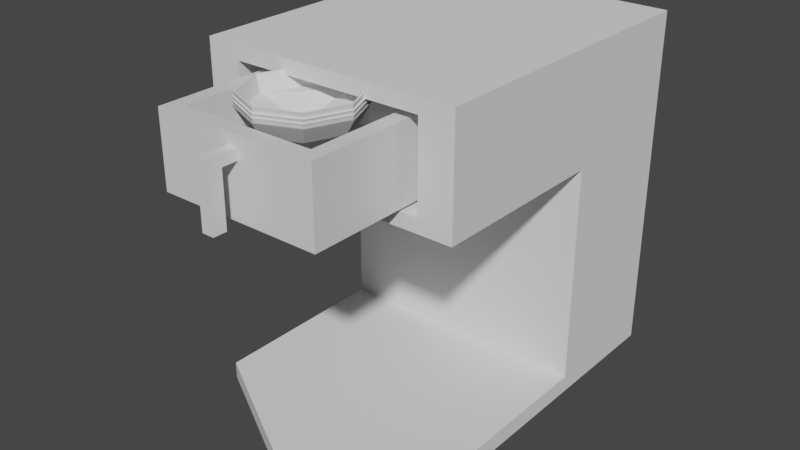 # Source: coffeebrewer.blend  (saved by Blender 2.82.7; exported with 4.5.12 LTS)
import bpy
from mathutils import Matrix  # noqa: F401  (used for matrix-valued properties, if any)

bpy.ops.wm.read_factory_settings(use_empty=True)
scene = bpy.context.scene
scene.name = 'Scene'

# ---- collections
col_collection = bpy.data.collections.new('Collection'); scene.collection.children.link(col_collection)

# ---- materials (node trees are filled in below, after node groups)
mat_basemat = bpy.data.materials.new('BaseMat')
mat_basemat.alpha_threshold = 0.0
mat_basemat.use_transparent_shadow = False
mat_basemat.line_color = (0.0, 0.0, 0.0, 1.0)
mat_handle = bpy.data.materials.new('Handle')
mat_handle.use_transparent_shadow = False

# ---- material node trees
mat_basemat.use_nodes = True; mat_basemat.node_tree.nodes.clear()
_N = mat_basemat.node_tree.nodes; _L = mat_basemat.node_tree.links
n0 = _N.new('ShaderNodeOutputMaterial'); n0.name = 'Material Output'; n0.location = (300, 300)
n1 = _N.new('ShaderNodeBsdfPrincipled'); n1.name = 'Principled BSDF'; n1.location = (10, 300)
n1.distribution = 'GGX'
n1.subsurface_method = 'BURLEY'
n1.inputs[2].default_value = 0.4
n1.inputs[3].default_value = 1.45
n1.inputs[27].default_value = (0.0, 0.0, 0.0, 1.0)
n1.inputs[28].default_value = 1.0
_L.new(n1.outputs[0], n0.inputs[0])
n0.is_active_output = True
mat_handle.use_nodes = True; mat_handle.node_tree.nodes.clear()
_N = mat_handle.node_tree.nodes; _L = mat_handle.node_tree.links
n0 = _N.new('ShaderNodeOutputMaterial'); n0.name = 'Material Output'; n0.location = (300, 300)
n1 = _N.new('ShaderNodeBsdfPrincipled'); n1.name = 'Principled BSDF'; n1.location = (10, 300)
n1.distribution = 'GGX'
n1.subsurface_method = 'BURLEY'
n1.inputs[3].default_value = 1.45
n1.inputs[27].default_value = (0.0, 0.0, 0.0, 1.0)
n1.inputs[28].default_value = 1.0
_L.new(n1.outputs[0], n0.inputs[0])
n0.is_active_output = True

# ---- world
world_world = bpy.data.worlds.new('World'); scene.world = world_world
world_world.use_nodes = True; world_world.node_tree.nodes.clear()
_N = world_world.node_tree.nodes; _L = world_world.node_tree.links
n0 = _N.new('ShaderNodeOutputWorld'); n0.name = 'World Output'; n0.location = (300, 300)
n1 = _N.new('ShaderNodeBackground'); n1.name = 'Background'; n1.location = (10, 300)
n1.inputs[0].default_value = (0.05088, 0.05088, 0.05088, 1.0)
_L.new(n1.outputs[0], n0.inputs[0])
n0.is_active_output = True
world_world.color = (0.05088, 0.05088, 0.05088)
world_world.use_sun_shadow = False
world_world.sun_shadow_jitter_overblur = 0.0

# ---- meshes
me_plane = bpy.data.meshes.new('Plane')
me_plane.from_pydata([(-1.0, -1.426, 0.1285), (1.0, -1.426, 0.1285), (-1.0, 1.0, 0.1285), (1.0, 1.0, 0.1285), (-1.0, 0.0, 0.1285), (1.0, 0.0, 0.1285), (0.0, 0.0, 0.1285), (0.0, -1.997, 0.1285), (0.0, 1.0, 0.1285), (0.0, 1.0, 0.0), (0.0, -1.997, 0.0), (0.0, 0.0, 0.0), (1.0, 0.0, 0.0), (-1.0, 0.0, 0.0), (1.0, 1.0, 0.0), (-1.0, 1.0, 0.0), (1.0, -1.426, 0.0), (-1.0, -1.426, 0.0), (1.0, 1.0, 1.802), (0.0, 1.0, 1.802), (0.0, 0.0, 1.802), (-1.0, 1.0, 1.802), (-1.0, 0.0, 1.802), (1.0, 0.0, 1.802), (1.0, 1.0, 2.67), (0.0, 1.0, 2.67), (0.0, 0.0, 2.67), (-1.0, 1.0, 2.67), (-1.0, 0.0, 2.67), (1.0, 0.0, 2.67), (0.0, -1.426, 1.911), (0.0, -1.426, 2.67), (-0.7386, -1.426, 1.911), (0.7386, -1.426, 1.911), (-0.7386, -1.426, 2.56), (0.7386, -1.426, 2.56), (0.0, -1.426, 1.802), (-1.0, -1.426, 1.802), (1.0, -1.426, 1.802), (0.0, -1.426, 2.56), (-1.0, -1.426, 2.67), (1.0, -1.426, 2.67), (0.0, -0.4924, 1.911), (0.0, -0.4924, 2.56), (-0.7386, -0.4924, 1.911), (0.7386, -0.4924, 1.911), (-0.7386, -0.4924, 2.56), (0.7386, -0.4924, 2.56)], [], [(4, 6, 20, 22), (11, 9, 14, 12), (7, 1, 5, 6), (15, 13, 4, 2), (16, 12, 5, 1), (10, 16, 1, 7), (13, 17, 0, 4), (2, 4, 22, 21), (10, 11, 12, 16), (12, 14, 3, 5), (14, 9, 8, 3), (13, 15, 9, 11), (0, 7, 6, 4), (9, 15, 2, 8), (17, 13, 11, 10), (17, 10, 7, 0), (21, 22, 28, 27), (23, 29, 41, 38), (5, 3, 18, 23), (6, 5, 23, 20), (8, 2, 21, 19), (3, 8, 19, 18), (28, 26, 25, 27), (26, 29, 24, 25), (22, 20, 36, 37), (23, 18, 24, 29), (19, 21, 27, 25), (18, 19, 25, 24), (35, 39, 43, 47), (33, 35, 47, 45), (28, 22, 37, 40), (20, 23, 38, 36), (26, 28, 40, 31), (29, 26, 31, 41), (30, 32, 37, 36), (33, 30, 36, 38), (34, 39, 31, 40), (39, 35, 41, 31), (32, 34, 40, 37), (35, 33, 38, 41), (44, 42, 43, 46), (42, 45, 47, 43), (30, 33, 45, 42), (34, 32, 44, 46), (39, 34, 46, 43), (32, 30, 42, 44)])
_uv = me_plane.uv_layers.new(name='UVMap')
_uv.uv.foreach_set('vector', [0.5634, 0.9933, 0.5634, 0.8533, 0.7991, 0.8533, 0.7991, 0.9933, 0.1409, 0.6533, 0.1409, 0.7932, 5.037e-08, 0.7932, 3.358e-08, 0.6533, 0.6835, 0.14, 0.7641, 3.337e-08, 0.9649, 0.0, 0.9649, 0.14, 0.3418, 2.563e-08, 0.4826, 1.506e-08, 0.4826, 0.01798, 0.3418, 0.01798, 0.3417, 0.3737, 0.1409, 0.3737, 0.1409, 0.3557, 0.3417, 0.3557, 0.9649, 0.14, 0.9649, 0.0, 0.983, 0.0, 0.983, 0.14, 0.4826, 1.506e-08, 0.6834, 0.0, 0.6834, 0.01798, 0.4826, 0.01798, 0.3418, 0.01798, 0.4826, 0.01798, 0.4826, 0.2522, 0.3418, 0.2522, 0.1409, 0.3737, 0.1409, 0.6533, 3.358e-08, 0.6533, 0.0, 0.4537, 0.1409, 0.3737, 1.511e-07, 0.3737, 1.679e-07, 0.3557, 0.1409, 0.3557, 0.2817, 0.3737, 0.4226, 0.3737, 0.4226, 0.3917, 0.2817, 0.3917, 0.2817, 0.6533, 0.2817, 0.7932, 0.1409, 0.7932, 0.1409, 0.6533, 0.7641, 0.2799, 0.6835, 0.14, 0.9649, 0.14, 0.9649, 0.2799, 0.4226, 0.3737, 0.5634, 0.3737, 0.5634, 0.3917, 0.4226, 0.3917, 0.2817, 0.4537, 0.2817, 0.6533, 0.1409, 0.6533, 0.1409, 0.3737, 0.9649, 0.2799, 0.9649, 0.14, 0.983, 0.14, 0.983, 0.2799, 0.3418, 0.2522, 0.4826, 0.2522, 0.4826, 0.3737, 0.3418, 0.3737, 0.1409, 0.1215, 0.1409, 6.674e-08, 0.3418, 0.0, 0.3418, 0.1215, 0.1409, 0.3557, 1.679e-07, 0.3557, 6.717e-08, 0.1215, 0.1409, 0.1215, 0.5634, 0.8533, 0.5634, 0.7133, 0.7991, 0.7133, 0.7991, 0.8533, 0.4226, 0.3917, 0.5634, 0.3917, 0.5634, 0.6259, 0.4226, 0.6259, 0.2817, 0.3917, 0.4226, 0.3917, 0.4226, 0.6259, 0.2817, 0.6259, 0.5634, 0.5733, 0.7043, 0.5733, 0.7043, 0.7133, 0.5634, 0.7133, 0.7043, 0.5733, 0.8451, 0.5733, 0.8451, 0.7133, 0.7043, 0.7133, 1.0, 0.7133, 1.0, 0.8533, 0.7991, 0.8533, 0.7991, 0.7133, 0.1409, 0.1215, 6.717e-08, 0.1215, 0.0, 1.335e-07, 0.1409, 6.674e-08, 0.4226, 0.6259, 0.5634, 0.6259, 0.5634, 0.7474, 0.4226, 0.7474, 0.2817, 0.6259, 0.4226, 0.6259, 0.4226, 0.7474, 0.2817, 0.7474, 0.4133, 0.9542, 0.4133, 0.8508, 0.5448, 0.8508, 0.5448, 0.9542, 0.1826, 0.924, 0.09131, 0.924, 0.09131, 0.7932, 0.1826, 0.7932, 0.4826, 0.3737, 0.4826, 0.2522, 0.6835, 0.2522, 0.6835, 0.3737, 1.0, 0.8533, 1.0, 0.9933, 0.7991, 0.9933, 0.7991, 0.8533, 0.7043, 0.5733, 0.5634, 0.5733, 0.5634, 0.3737, 0.7043, 0.3737, 0.8451, 0.5733, 0.7043, 0.5733, 0.7043, 0.3737, 0.8451, 0.3737, 0.8606, 0.5137, 0.8606, 0.617, 0.8451, 0.6536, 0.8451, 0.5137, 0.8606, 0.4103, 0.8606, 0.5137, 0.8451, 0.5137, 0.8451, 0.3737, 0.9519, 0.617, 0.9519, 0.5137, 0.9674, 0.5137, 0.9674, 0.6536, 0.9519, 0.5137, 0.9519, 0.4103, 0.9674, 0.3737, 0.9674, 0.5137, 0.8606, 0.617, 0.9519, 0.617, 0.9674, 0.6536, 0.8451, 0.6536, 0.9519, 0.4103, 0.8606, 0.4103, 0.8451, 0.3737, 0.9674, 0.3737, 3.358e-08, 1.0, 1.679e-08, 0.8966, 0.09131, 0.8966, 0.09131, 1.0, 1.679e-08, 0.8966, 0.0, 0.7932, 0.09131, 0.7932, 0.09131, 0.8966, 0.2817, 0.8508, 0.2817, 0.7474, 0.4133, 0.7474, 0.4133, 0.8508, 0.2739, 0.924, 0.1826, 0.924, 0.1826, 0.7932, 0.2739, 0.7932, 0.4133, 0.8508, 0.4133, 0.7474, 0.5448, 0.7474, 0.5448, 0.8508, 0.2817, 0.9542, 0.2817, 0.8508, 0.4133, 0.8508, 0.4133, 0.9542])
me_plane.use_remesh_fix_poles = True
me_plane.use_remesh_preserve_attributes = False
me_plane.use_mirror_vertex_groups = False
me_plane.update()
me_cube_002 = bpy.data.meshes.new('Cube.002')
me_cube_002.from_pydata([(-0.04588, -0.5758, 0.04371), (-0.04588, -0.5758, 0.1162), (-0.6259, 0.676, -0.3538), (-0.6259, 0.676, 0.2044), (0.04588, -0.5758, 0.04371), (0.04588, -0.5758, 0.1162), (0.6259, 0.676, -0.3538), (0.6259, 0.676, 0.2044), (0.0, 0.838, -0.3538), (0.0, 0.838, 0.2044), (0.0, -0.5758, 0.04371), (0.0, -0.5758, 0.1162), (-0.6259, -0.5758, -0.3538), (-0.5125, -0.4624, 0.2044), (0.5125, -0.4624, 0.2044), (0.6259, -0.5758, -0.3538), (0.0, -0.5758, -0.3538), (0.0, -0.4624, 0.2044), (0.0, -0.7979, 0.1162), (0.0, -0.7979, 0.04371), (-0.04588, -0.7979, 0.04371), (-0.04588, -0.7979, 0.1162), (0.04588, -0.7979, 0.1162), (0.04588, -0.7979, 0.04371), (0.0, -0.6958, 0.1162), (0.04588, -0.6958, 0.1162), (-0.04588, -0.6958, 0.1162), (0.04588, -0.6958, 0.04371), (0.0, -0.6958, 0.04371), (-0.04588, -0.6958, 0.04371), (0.0, -0.7979, -0.3563), (0.04588, -0.7979, -0.3563), (-0.04588, -0.7979, -0.3563), (0.0, -0.6958, -0.3563), (0.04588, -0.6958, -0.3563), (-0.04588, -0.6958, -0.3563), (-0.6259, 0.6288, -0.3538), (-0.5125, 0.5155, 0.2044), (0.6259, 0.6288, -0.3538), (0.5125, 0.5155, 0.2044), (0.0, 0.6288, 0.2044), (0.0, 0.6288, -0.3538), (0.6259, 0.6288, 0.2044), (0.6259, -0.5758, 0.2044), (0.0, -0.5758, 0.2044), (-0.6259, -0.5758, 0.2044), (-0.6259, 0.6288, 0.2044), (0.0, 0.5155, 0.2044), (0.0, 0.5155, -0.1005), (0.0, -0.4624, -0.1005), (0.5125, 0.5155, -0.1005), (0.5125, -0.4624, -0.1005), (-0.5125, -0.4624, -0.1005), (-0.5125, 0.5155, -0.1005), (-0.6259, 0.02652, -0.3538), (0.6259, 0.02652, 0.2044), (0.0, 0.02652, -0.3538), (-0.6259, 0.02652, 0.2044), (0.6259, 0.02652, -0.3538), (0.5125, 0.02652, 0.2044), (-0.5125, 0.02652, 0.2044), (0.0, 0.02652, -0.2476), (0.5125, 0.02652, -0.1005), (-0.5125, 0.02652, -0.1005)], [], [(36, 46, 3, 2), (8, 9, 7, 6), (58, 55, 43, 15), (24, 26, 21, 18), (56, 58, 15, 16), (17, 14, 51, 49), (39, 47, 48, 50), (54, 56, 16, 12), (25, 24, 18, 22), (2, 3, 9, 8), (0, 1, 45, 12), (5, 4, 15, 43), (4, 10, 16, 15), (1, 11, 44, 45), (10, 0, 12, 16), (11, 5, 43, 44), (19, 18, 21, 20), (23, 22, 18, 19), (27, 25, 22, 23), (29, 28, 33, 35), (27, 23, 31, 34), (26, 29, 20, 21), (1, 0, 29, 26), (10, 4, 27, 28), (0, 10, 28, 29), (4, 5, 25, 27), (5, 11, 24, 25), (11, 1, 26, 24), (35, 33, 30, 32), (33, 34, 31, 30), (19, 20, 32, 30), (23, 19, 30, 31), (28, 27, 34, 33), (20, 29, 35, 32), (2, 8, 41, 36), (7, 9, 40, 42), (9, 3, 46, 40), (8, 6, 38, 41), (6, 7, 42, 38), (54, 57, 46, 36), (59, 14, 43, 55), (17, 13, 45, 44), (14, 17, 44, 43), (60, 37, 46, 57), (47, 39, 42, 40), (37, 47, 40, 46), (61, 63, 52, 49), (62, 61, 49, 51), (59, 39, 50, 62), (47, 37, 53, 48), (60, 13, 52, 63), (13, 17, 49, 52), (37, 60, 63, 53), (14, 59, 62, 51), (50, 48, 61, 62), (48, 53, 63, 61), (13, 60, 57, 45), (39, 59, 55, 42), (12, 45, 57, 54), (36, 41, 56, 54), (41, 38, 58, 56), (38, 42, 55, 58)])
me_cube_002.polygons.foreach_set('material_index', [0, 0, 0, 1, 0, 0, 0, 0, 1, 0, 0, 0, 0, 0, 0, 0, 1, 1, 1, 1, 1, 1, 1, 1, 1, 1, 1, 1, 1, 1, 1, 1, 1, 1, 0, 0, 0, 0, 0, 0, 0, 0, 0, 0, 0, 0, 0, 0, 0, 0, 0, 0, 0, 0, 0, 0, 0, 0, 0, 0, 0, 0])
_uv = me_cube_002.uv_layers.new(name='UVMap')
_uv.uv.foreach_set('vector', [0.8961, 0.01379, 0.7327, 0.01379, 0.7327, 1.745e-08, 0.8961, 0.0, 0.7763, 0.597, 0.6129, 0.597, 0.6129, 0.4138, 0.7763, 0.4138, 0.4496, 0.5901, 0.2862, 0.5901, 0.2862, 0.4138, 0.4496, 0.4138, 0.7897, 0.7437, 0.7763, 0.7437, 0.7763, 0.7138, 0.7897, 0.7138, 0.1832, 0.2375, 0.3664, 0.2375, 0.3664, 0.4138, 0.1832, 0.4138, 0.9547, 0.5638, 0.9547, 0.7138, 0.8655, 0.7138, 0.8655, 0.5638, 0.8655, 0.4138, 0.8655, 0.5638, 0.7763, 0.5638, 0.7763, 0.4138, 1.745e-08, 0.2375, 0.1832, 0.2375, 0.1832, 0.4138, 3.489e-08, 0.4138, 0.8031, 0.7437, 0.7897, 0.7437, 0.7897, 0.7138, 0.8031, 0.7138, 0.7763, 0.7801, 0.6129, 0.7801, 0.6129, 0.597, 0.7763, 0.597, 0.5659, 0.6104, 0.5871, 0.6104, 0.6129, 0.7801, 0.4496, 0.7801, 0.5871, 0.5835, 0.5659, 0.5835, 0.4496, 0.4138, 0.6129, 0.4138, 0.5659, 0.5835, 0.5659, 0.597, 0.4496, 0.597, 0.4496, 0.4138, 0.5871, 0.6104, 0.5871, 0.597, 0.6129, 0.597, 0.6129, 0.7801, 0.5659, 0.597, 0.5659, 0.6104, 0.4496, 0.7801, 0.4496, 0.597, 0.5871, 0.597, 0.5871, 0.5835, 0.6129, 0.4138, 0.6129, 0.597, 0.2327, 0.735, 0.2327, 0.7138, 0.2461, 0.7138, 0.2461, 0.735, 0.2193, 0.735, 0.2193, 0.7138, 0.2327, 0.7138, 0.2327, 0.735, 0.1841, 0.8309, 0.1841, 0.8521, 0.1542, 0.8521, 0.1542, 0.8309, 0.2461, 0.7138, 0.2595, 0.7138, 0.2595, 0.8309, 0.2461, 0.8309, 0.1841, 0.8309, 0.1542, 0.8309, 0.1542, 0.7138, 0.1841, 0.7138, 0.1191, 0.7138, 0.1191, 0.735, 0.08922, 0.735, 0.08922, 0.7138, 0.1542, 0.7138, 0.1542, 0.735, 0.1191, 0.735, 0.1191, 0.7138, 0.7462, 0.3664, 0.7596, 0.3664, 0.7596, 0.4015, 0.7462, 0.4015, 0.7327, 0.3664, 0.7462, 0.3664, 0.7462, 0.4015, 0.7327, 0.4015, 0.2193, 0.8309, 0.2193, 0.8521, 0.1841, 0.8521, 0.1841, 0.8309, 0.8031, 0.7788, 0.7897, 0.7788, 0.7897, 0.7437, 0.8031, 0.7437, 0.7897, 0.7788, 0.7763, 0.7788, 0.7763, 0.7437, 0.7897, 0.7437, 0.7596, 0.3664, 0.773, 0.3664, 0.773, 0.3963, 0.7596, 0.3963, 0.773, 0.3664, 0.7864, 0.3664, 0.7864, 0.3963, 0.773, 0.3963, 0.2327, 0.735, 0.2461, 0.735, 0.2461, 0.8521, 0.2327, 0.8521, 0.2193, 0.735, 0.2327, 0.735, 0.2327, 0.8521, 0.2193, 0.8521, 0.2595, 0.7138, 0.273, 0.7138, 0.273, 0.8309, 0.2595, 0.8309, 0.08922, 0.735, 0.1191, 0.735, 0.1191, 0.8521, 0.08922, 0.8521, 0.0, 0.04742, 0.1832, 0.0, 0.1832, 0.06121, 0.0, 0.06121, 0.3664, 0.04742, 0.5495, 0.0, 0.5495, 0.06121, 0.3664, 0.06121, 0.5495, 0.0, 0.7327, 0.04742, 0.7327, 0.06121, 0.5495, 0.06121, 0.1832, 0.0, 0.3664, 0.04742, 0.3664, 0.06121, 0.1832, 0.06121, 0.4496, 0.7801, 0.2862, 0.7801, 0.2862, 0.7663, 0.4496, 0.7663, 0.8961, 0.1901, 0.7327, 0.1901, 0.7327, 0.01379, 0.8961, 0.01379, 0.3995, 0.2375, 0.3995, 0.3806, 0.3664, 0.4138, 0.3664, 0.2375, 0.5495, 0.3806, 0.6995, 0.3806, 0.7327, 0.4138, 0.5495, 0.4138, 0.3995, 0.3806, 0.5495, 0.3806, 0.5495, 0.4138, 0.3664, 0.4138, 0.6995, 0.2375, 0.6995, 0.09439, 0.7327, 0.06121, 0.7327, 0.2375, 0.5495, 0.09439, 0.3995, 0.09439, 0.3664, 0.06121, 0.5495, 0.06121, 0.6995, 0.09439, 0.5495, 0.09439, 0.5495, 0.06121, 0.7327, 0.06121, 0.1431, 0.5638, 0.1431, 0.4138, 0.2862, 0.4138, 0.2862, 0.5638, 0.1431, 0.7138, 0.1431, 0.5638, 0.2862, 0.5638, 0.2862, 0.7138, 1.308e-08, 0.8569, 0.0, 0.7138, 0.08922, 0.7138, 0.08922, 0.8569, 0.8655, 0.5638, 0.8655, 0.7138, 0.7763, 0.7138, 0.7763, 0.5638, 0.8961, 0.1431, 0.8961, 2.617e-08, 0.9853, 0.0, 0.9853, 0.1431, 0.9547, 0.4138, 0.9547, 0.5638, 0.8655, 0.5638, 0.8655, 0.4138, 0.8961, 0.2862, 0.8961, 0.1431, 0.9853, 0.1431, 0.9853, 0.2862, 2.617e-08, 1.0, 1.308e-08, 0.8569, 0.08922, 0.8569, 0.08922, 1.0, 6.978e-08, 0.7138, 3.489e-08, 0.5638, 0.1431, 0.5638, 0.1431, 0.7138, 3.489e-08, 0.5638, 0.0, 0.4138, 0.1431, 0.4138, 0.1431, 0.5638, 0.6995, 0.3806, 0.6995, 0.2375, 0.7327, 0.2375, 0.7327, 0.4138, 0.3995, 0.09439, 0.3995, 0.2375, 0.3664, 0.2375, 0.3664, 0.06121, 0.8961, 0.3664, 0.7327, 0.3664, 0.7327, 0.1901, 0.8961, 0.1901, 0.0, 0.06121, 0.1832, 0.06121, 0.1832, 0.2375, 1.745e-08, 0.2375, 0.1832, 0.06121, 0.3664, 0.06121, 0.3664, 0.2375, 0.1832, 0.2375, 0.4496, 0.7663, 0.2862, 0.7663, 0.2862, 0.5901, 0.4496, 0.5901])
me_cube_002.materials.append(mat_basemat)
me_cube_002.materials.append(mat_handle)
me_cube_002.use_remesh_fix_poles = True
me_cube_002.use_remesh_preserve_attributes = False
me_cube_002.use_mirror_vertex_groups = False
me_cube_002.update()
me_circle = bpy.data.meshes.new('Circle')
me_circle.from_pydata([(4.47e-09, 0.4, 0.2066), (-0.2828, 0.2828, 0.2066), (-0.4, 0.0, 0.2066), (-0.2828, -0.2828, 0.2066), (3.944e-08, -0.4, 0.2066), (0.2828, -0.2828, 0.2066), (0.4, 0.0, 0.2066), (0.2828, 0.2828, 0.2066), (4.932e-09, 0.3381, 0.1001), (-0.239, 0.239, 0.1001), (-0.3381, 0.0, 0.1001), (-0.239, -0.239, 0.1001), (3.449e-08, -0.3381, 0.1001), (0.239, -0.239, 0.1001), (0.3381, 0.0, 0.1001), (0.239, 0.239, 0.1001), (0.0, 0.0, 0.0), (4.096e-09, 0.4157, 0.2091), (-0.2939, 0.2939, 0.2091), (-0.4157, 0.0, 0.2091), (-0.2939, -0.2939, 0.2091), (4.043e-08, -0.4157, 0.2091), (0.2939, -0.2939, 0.2091), (0.4157, 0.0, 0.2091), (0.2939, 0.2939, 0.2091), (4.576e-09, 0.3513, 0.09835), (-0.2484, 0.2484, 0.09835), (-0.3513, 0.0, 0.09835), (-0.2484, -0.2484, 0.09835), (3.529e-08, -0.3513, 0.09835), (0.2484, -0.2484, 0.09835), (0.3513, 0.0, 0.09835), (0.2484, 0.2484, 0.09835), (-5.492e-10, 0.0, -0.005652)], [], [(4, 12, 11, 3), (2, 10, 9, 1), (7, 15, 14, 6), (5, 13, 12, 4), (3, 11, 10, 2), (1, 9, 8, 0), (0, 8, 15, 7), (6, 14, 13, 5), (10, 11, 12, 16), (8, 9, 10, 16), (14, 15, 8, 16), (13, 14, 16, 12), (21, 20, 28, 29), (19, 18, 26, 27), (24, 23, 31, 32), (22, 21, 29, 30), (20, 19, 27, 28), (18, 17, 25, 26), (17, 24, 32, 25), (23, 22, 30, 31), (27, 33, 29, 28), (25, 33, 27, 26), (31, 33, 25, 32), (30, 29, 33, 31), (4, 3, 20, 21), (2, 1, 18, 19), (7, 6, 23, 24), (5, 4, 21, 22), (3, 2, 19, 20), (1, 0, 17, 18), (0, 7, 24, 17), (6, 5, 22, 23)])
_uv = me_circle.uv_layers.new(name='UVMap')
_uv.uv.foreach_set('vector', [0.1503, 0.5094, 0.1658, 0.5467, 0.04668, 0.6658, 0.009421, 0.6503, 0.009421, 0.8497, 0.04668, 0.8342, 0.1658, 0.9533, 0.1503, 0.9906, 0.4906, 0.8497, 0.4533, 0.8342, 0.4533, 0.6658, 0.4906, 0.6503, 0.3497, 0.5094, 0.3342, 0.5467, 0.1658, 0.5467, 0.1503, 0.5094, 0.009421, 0.6503, 0.04668, 0.6658, 0.04668, 0.8342, 0.009421, 0.8497, 0.1503, 0.9906, 0.1658, 0.9533, 0.3342, 0.9533, 0.3497, 0.9906, 0.3497, 0.9906, 0.3342, 0.9533, 0.4533, 0.8342, 0.4906, 0.8497, 0.4906, 0.6503, 0.4533, 0.6658, 0.3342, 0.5467, 0.3497, 0.5094, 0.04668, 0.8342, 0.04668, 0.6658, 0.1658, 0.5467, 0.25, 0.75, 0.3342, 0.9533, 0.1658, 0.9533, 0.04668, 0.8342, 0.25, 0.75, 0.4533, 0.6658, 0.4533, 0.8342, 0.3342, 0.9533, 0.25, 0.75, 0.3342, 0.5467, 0.4533, 0.6658, 0.25, 0.75, 0.1658, 0.5467, 0.5, 0.1464, 0.5, 0.3536, 0.4613, 0.3375, 0.4613, 0.1625, 0.3536, 0.5, 0.1464, 0.5, 0.1625, 0.4613, 0.3375, 0.4613, 0.0, 0.1464, 0.1464, 1.94e-08, 0.1625, 0.03871, 0.03871, 0.1625, 0.3536, 0.0, 0.5, 0.1464, 0.4613, 0.1625, 0.3375, 0.03871, 0.5, 0.3536, 0.3536, 0.5, 0.3375, 0.4613, 0.4613, 0.3375, 0.1464, 0.5, 5.82e-08, 0.3536, 0.03871, 0.3375, 0.1625, 0.4613, 5.82e-08, 0.3536, 0.0, 0.1464, 0.03871, 0.1625, 0.03871, 0.3375, 0.1464, 1.94e-08, 0.3536, 0.0, 0.3375, 0.03871, 0.1625, 0.03871, 0.3375, 0.4613, 0.25, 0.25, 0.4613, 0.1625, 0.4613, 0.3375, 0.03871, 0.3375, 0.25, 0.25, 0.3375, 0.4613, 0.1625, 0.4613, 0.1625, 0.03871, 0.25, 0.25, 0.03871, 0.3375, 0.03871, 0.1625, 0.3375, 0.03871, 0.4613, 0.1625, 0.25, 0.25, 0.1625, 0.03871, 0.1503, 0.5094, 0.009421, 0.6503, 3.88e-08, 0.6464, 0.1464, 0.5, 0.009421, 0.8497, 0.1503, 0.9906, 0.1464, 1.0, 0.0, 0.8536, 0.4906, 0.8497, 0.4906, 0.6503, 0.5, 0.6464, 0.5, 0.8536, 0.3497, 0.5094, 0.1503, 0.5094, 0.1464, 0.5, 0.3536, 0.5, 0.009421, 0.6503, 0.009421, 0.8497, 0.0, 0.8536, 3.88e-08, 0.6464, 0.1503, 0.9906, 0.3497, 0.9906, 0.3536, 1.0, 0.1464, 1.0, 0.3497, 0.9906, 0.4906, 0.8497, 0.5, 0.8536, 0.3536, 1.0, 0.4906, 0.6503, 0.3497, 0.5094, 0.3536, 0.5, 0.5, 0.6464])
me_circle.use_remesh_fix_poles = True
me_circle.use_remesh_preserve_attributes = False
me_circle.use_mirror_vertex_groups = False
me_circle.update()
me_circle_001 = bpy.data.meshes.new('Circle.001')
me_circle_001.from_pydata([(4.47e-09, 0.4, 0.2066), (-0.2828, 0.2828, 0.2066), (0.2828, -0.2828, 0.2066), (4.932e-09, 0.3381, 0.1001), (-0.239, 0.239, 0.1001), (-0.3381, 0.0, 0.1001), (0.3381, 0.0, 0.1001), (0.239, 0.239, 0.1001), (-0.2939, 0.2939, 0.2091), (-0.4157, 0.0, 0.2091), (-0.2939, -0.2939, 0.2091), (4.043e-08, -0.4157, 0.2091), (0.4157, 0.0, 0.2091), (-0.2484, 0.2484, 0.09835), (-0.2484, -0.2484, 0.09835), (0.2484, -0.2484, 0.09835), (-5.492e-10, 0.0, -0.005652), (-0.4, 0.0, 0.2066), (-0.2828, -0.2828, 0.2066), (3.944e-08, -0.4, 0.2066), (0.4, 0.0, 0.2066), (0.2828, 0.2828, 0.2066), (-0.239, -0.239, 0.1001), (3.449e-08, -0.3381, 0.1001), (0.239, -0.239, 0.1001), (0.0, 0.0, 0.0), (4.096e-09, 0.4157, 0.2091), (0.2939, -0.2939, 0.2091), (0.2939, 0.2939, 0.2091), (4.576e-09, 0.3513, 0.09835), (-0.3513, 0.0, 0.09835), (3.529e-08, -0.3513, 0.09835), (0.3513, 0.0, 0.09835), (0.2484, 0.2484, 0.09835), (4.105e-09, 0.414, 0.2397), (-0.2927, 0.2927, 0.2397), (0.2927, -0.2927, 0.2397), (-0.414, 0.0, 0.2397), (-0.2927, -0.2927, 0.2397), (4.03e-08, -0.414, 0.2397), (0.414, 0.0, 0.2397), (0.2927, 0.2927, 0.2397), (4.722e-09, 0.4, 0.2397), (-0.2828, 0.2828, 0.2397), (0.2828, -0.2828, 0.2397), (-0.4, 0.0, 0.2397), (-0.2828, -0.2828, 0.2397), (3.969e-08, -0.4, 0.2397), (0.4, 0.0, 0.2397), (0.2828, 0.2828, 0.2397), (4.092e-09, 0.4143, 0.2662), (-0.2929, 0.2929, 0.2662), (0.2929, -0.2929, 0.2662), (-0.4143, 0.0, 0.2662), (-0.2929, -0.2929, 0.2662), (4.031e-08, -0.4143, 0.2662), (0.4143, 0.0, 0.2662), (0.2929, 0.2929, 0.2662), (4.839e-09, 0.3973, 0.2662), (-0.281, 0.281, 0.2662), (0.281, -0.281, 0.2662), (-0.3973, 0.0, 0.2662), (-0.281, -0.281, 0.2662), (3.958e-08, -0.3973, 0.2662), (0.3973, 0.0, 0.2662), (0.281, 0.281, 0.2662), (4.325e-09, 0.409, 0.3001), (-0.2892, 0.2892, 0.3001), (0.2892, -0.2892, 0.3001), (-0.409, 0.0, 0.3001), (-0.2892, -0.2892, 0.3001), (4.008e-08, -0.409, 0.3001), (0.409, 0.0, 0.3001), (0.2892, 0.2892, 0.3001), (4.914e-09, 0.3922, 0.3001), (-0.2773, 0.2773, 0.3001), (0.2773, -0.2773, 0.3001), (-0.3922, 0.0, 0.3001), (-0.2773, -0.2773, 0.3001), (3.92e-08, -0.3922, 0.3001), (0.3922, 0.0, 0.3001), (0.2773, 0.2773, 0.3001), (1.145e-08, 0.3644, 0.1869), (-0.2577, 0.2577, 0.1869), (0.2577, -0.2577, 0.1869), (-0.3644, 1.192e-07, 0.1869), (-0.2577, -0.2577, 0.1869), (4.331e-08, -0.3644, 0.1869), (0.3644, 1.192e-07, 0.1869), (0.2577, 0.2577, 0.1869), (2.738e-08, 3.576e-07, 0.07333)], [], [(17, 1, 4, 5), (21, 20, 6, 7), (2, 19, 23, 24), (18, 17, 5, 22), (1, 0, 3, 4), (0, 21, 7, 3), (20, 2, 24, 6), (5, 25, 23, 22), (3, 25, 5, 4), (6, 25, 3, 7), (24, 23, 25, 6), (11, 10, 14, 31), (9, 8, 13, 30), (28, 12, 32, 33), (27, 11, 31, 15), (10, 9, 30, 14), (8, 26, 29, 13), (12, 27, 15, 32), (30, 16, 31, 14), (29, 16, 30, 13), (32, 16, 29, 33), (15, 31, 16, 32), (19, 18, 10, 11), (17, 1, 8, 9), (21, 20, 12, 28), (2, 19, 11, 27), (18, 17, 9, 10), (1, 0, 26, 8), (0, 21, 28, 26), (20, 2, 27, 12), (19, 18, 22, 23), (26, 28, 33, 29), (19, 39, 38, 18), (21, 0, 34, 41), (19, 2, 36, 39), (20, 21, 41, 40), (17, 18, 38, 37), (0, 1, 35, 34), (2, 20, 40, 36), (1, 17, 37, 35), (39, 36, 44, 47), (40, 41, 49, 48), (37, 38, 46, 45), (36, 40, 48, 44), (35, 37, 45, 43), (39, 47, 46, 38), (34, 35, 43, 42), (41, 34, 42, 49), (42, 43, 51, 50), (49, 42, 50, 57), (47, 44, 52, 55), (48, 49, 57, 56), (45, 46, 54, 53), (44, 48, 56, 52), (43, 45, 53, 51), (47, 55, 54, 46), (52, 56, 64, 60), (51, 53, 61, 59), (55, 63, 62, 54), (50, 51, 59, 58), (57, 50, 58, 65), (55, 52, 60, 63), (56, 57, 65, 64), (53, 54, 62, 61), (61, 62, 70, 69), (60, 64, 72, 68), (59, 61, 69, 67), (63, 71, 70, 62), (58, 59, 67, 66), (65, 58, 66, 73), (63, 60, 68, 71), (64, 65, 73, 72), (73, 66, 74, 81), (71, 68, 76, 79), (72, 73, 81, 80), (69, 70, 78, 77), (68, 72, 80, 76), (67, 69, 77, 75), (71, 79, 78, 70), (66, 67, 75, 74), (79, 87, 86, 78), (74, 75, 83, 82), (81, 74, 82, 89), (79, 76, 84, 87), (80, 81, 89, 88), (77, 78, 86, 85), (76, 80, 88, 84), (75, 77, 85, 83), (86, 87, 90, 85), (87, 84, 88, 90), (88, 89, 82, 90), (82, 83, 85, 90)])
_uv = me_circle_001.uv_layers.new(name='UVMap')
_uv.uv.foreach_set('vector', [0.7008, 0.2395, 0.7008, 0.1026, 0.7495, 0.1132, 0.7495, 0.2289, 0.7047, 0.6786, 0.7005, 0.5818, 0.7492, 0.5712, 0.7527, 0.653, 0.7005, 0.4449, 0.7047, 0.3481, 0.7527, 0.3737, 0.7492, 0.4555, 0.7049, 0.3363, 0.7008, 0.2395, 0.7495, 0.2289, 0.753, 0.3107, 0.7008, 0.1026, 0.7049, 0.005782, 0.753, 0.03137, 0.7495, 0.1132, 0.9251, 0.6245, 0.9251, 0.4875, 0.9738, 0.4981, 0.9738, 0.6139, 0.7005, 0.5818, 0.7005, 0.4449, 0.7492, 0.4555, 0.7492, 0.5712, 0.6337, 0.8819, 0.7734, 0.8241, 0.8312, 0.9637, 0.7155, 0.9637, 0.7155, 0.6844, 0.7734, 0.8241, 0.6337, 0.8819, 0.6337, 0.7662, 0.9131, 0.7662, 0.7734, 0.8241, 0.7155, 0.6844, 0.8312, 0.6844, 0.9131, 0.8819, 0.8312, 0.9637, 0.7734, 0.8241, 0.9131, 0.7662, 0.9637, 0.6844, 0.9637, 0.8267, 0.9131, 0.8157, 0.9131, 0.6954, 0.8072, 0.2429, 0.8072, 0.1006, 0.8578, 0.1116, 0.8578, 0.2318, 0.8029, 0.0, 0.8072, 0.1006, 0.7566, 0.1116, 0.753, 0.02659, 0.8072, 0.2429, 0.8029, 0.3435, 0.753, 0.3169, 0.7566, 0.2318, 0.8114, 0.3435, 0.8072, 0.2429, 0.8578, 0.2318, 0.8614, 0.3169, 0.8072, 0.1006, 0.8114, 0.0, 0.8614, 0.02659, 0.8578, 0.1116, 0.8072, 0.1006, 0.8072, 0.2429, 0.7566, 0.2318, 0.7566, 0.1116, 0.6337, 0.8897, 0.4886, 0.8295, 0.5487, 0.6844, 0.6337, 0.7694, 0.4285, 0.9747, 0.4886, 0.8295, 0.6337, 0.8897, 0.5487, 0.9747, 0.3435, 0.7694, 0.4886, 0.8295, 0.4285, 0.9747, 0.3435, 0.8897, 0.4285, 0.6844, 0.5487, 0.6844, 0.4886, 0.8295, 0.3435, 0.7694, 0.2402, 0.337, 0.337, 0.2402, 0.3434, 0.2429, 0.2429, 0.3435, 0.337, 0.1033, 0.2402, 0.006468, 0.2429, 0.0, 0.3435, 0.1006, 0.006466, 0.1033, 0.006463, 0.2402, 0.0, 0.2429, 3.585e-06, 0.1006, 0.1033, 0.337, 0.2402, 0.337, 0.2429, 0.3435, 0.1006, 0.3435, 0.337, 0.2402, 0.337, 0.1033, 0.3435, 0.1006, 0.3434, 0.2429, 0.2402, 0.006468, 0.1033, 0.006468, 0.1006, 9.329e-08, 0.2429, 0.0, 0.1033, 0.006468, 0.006466, 0.1033, 3.585e-06, 0.1006, 0.1006, 9.329e-08, 0.006463, 0.2402, 0.1033, 0.337, 0.1006, 0.3435, 0.0, 0.2429, 0.9251, 0.4828, 0.9251, 0.3459, 0.9738, 0.3565, 0.9738, 0.4722, 0.9643, 0.0, 0.9643, 0.1423, 0.9137, 0.1313, 0.9137, 0.01102, 0.9251, 0.4828, 0.9101, 0.4852, 0.9101, 0.3435, 0.9251, 0.3459, 0.9251, 0.4875, 0.9251, 0.6245, 0.9101, 0.6268, 0.9101, 0.4852, 0.7047, 0.3481, 0.7005, 0.4449, 0.6855, 0.4425, 0.6898, 0.3423, 0.7005, 0.5818, 0.7047, 0.6786, 0.6898, 0.6844, 0.6855, 0.5842, 0.7008, 0.2395, 0.7049, 0.3363, 0.69, 0.3421, 0.6858, 0.2419, 0.7049, 0.005782, 0.7008, 0.1026, 0.6858, 0.1002, 0.69, 0.0, 0.7005, 0.4449, 0.7005, 0.5818, 0.6855, 0.5842, 0.6855, 0.4425, 0.7008, 0.1026, 0.7008, 0.2395, 0.6858, 0.2419, 0.6858, 0.1002, 0.4436, 0.3423, 0.5853, 0.3423, 0.5829, 0.3481, 0.446, 0.3481, 0.6855, 0.4425, 0.6855, 0.5842, 0.6797, 0.5818, 0.6797, 0.4449, 0.3435, 0.5842, 0.3435, 0.4425, 0.3492, 0.4449, 0.3492, 0.5818, 0.5853, 0.3423, 0.6855, 0.4425, 0.6797, 0.4449, 0.5829, 0.3481, 0.4436, 0.6844, 0.3435, 0.5842, 0.3492, 0.5818, 0.446, 0.6786, 0.4436, 0.3423, 0.446, 0.3481, 0.3492, 0.4449, 0.3435, 0.4425, 0.5853, 0.6844, 0.4436, 0.6844, 0.446, 0.6786, 0.5829, 0.6786, 0.6855, 0.5842, 0.5853, 0.6844, 0.5829, 0.6786, 0.6797, 0.5818, 0.99, 0.3494, 0.9859, 0.4462, 0.9738, 0.4437, 0.978, 0.3435, 0.9412, 0.2816, 0.9412, 0.1447, 0.9533, 0.1423, 0.9533, 0.2841, 1.0, 0.005904, 0.9959, 0.1027, 0.9838, 0.1003, 0.9881, 0.0, 0.9959, 0.2396, 1.0, 0.3364, 0.9881, 0.3423, 0.9838, 0.2421, 0.9859, 0.5831, 0.99, 0.6799, 0.978, 0.6858, 0.9738, 0.5855, 0.9959, 0.1027, 0.9959, 0.2396, 0.9838, 0.2421, 0.9838, 0.1003, 0.9859, 0.4462, 0.9859, 0.5831, 0.9738, 0.5855, 0.9738, 0.4437, 0.9412, 0.2816, 0.9291, 0.2841, 0.9291, 0.1423, 0.9412, 0.1447, 0.4437, 0.3423, 0.3435, 0.2421, 0.3505, 0.2392, 0.4466, 0.3353, 0.5855, 0.0, 0.6858, 0.1003, 0.6788, 0.1032, 0.5826, 0.007001, 0.5855, 0.3423, 0.5826, 0.3353, 0.6788, 0.2392, 0.6858, 0.2421, 0.4437, 3.625e-06, 0.5855, 0.0, 0.5826, 0.007001, 0.4466, 0.007004, 0.3435, 0.1003, 0.4437, 3.625e-06, 0.4466, 0.007004, 0.3505, 0.1032, 0.5855, 0.3423, 0.4437, 0.3423, 0.4466, 0.3353, 0.5826, 0.3353, 0.3435, 0.2421, 0.3435, 0.1003, 0.3505, 0.1032, 0.3505, 0.2392, 0.6858, 0.1003, 0.6858, 0.2421, 0.6788, 0.2392, 0.6788, 0.1032, 0.3367, 0.686, 0.3343, 0.7822, 0.3189, 0.7805, 0.3214, 0.6814, 0.9684, 0.237, 0.9684, 0.101, 0.9838, 0.09899, 0.9838, 0.239, 0.3165, 0.7822, 0.3189, 0.9182, 0.3036, 0.9204, 0.3011, 0.7805, 0.3367, 0.9182, 0.3214, 0.9204, 0.3189, 0.7805, 0.3343, 0.7822, 0.3189, 0.686, 0.3165, 0.7822, 0.3011, 0.7805, 0.3036, 0.6814, 0.9291, 0.1443, 0.9291, 0.2803, 0.9137, 0.2823, 0.9137, 0.1423, 0.9643, 0.3331, 0.9684, 0.237, 0.9838, 0.239, 0.9796, 0.338, 0.9684, 0.101, 0.9643, 0.004821, 0.9796, 0.0, 0.9838, 0.09899, 0.338, 0.5824, 0.239, 0.6814, 0.2361, 0.6745, 0.331, 0.5795, 0.09899, 0.3435, 0.239, 0.3435, 0.2361, 0.3504, 0.1019, 0.3504, 0.338, 0.4424, 0.338, 0.5824, 0.331, 0.5795, 0.331, 0.4453, 0.0, 0.5824, 3.572e-06, 0.4424, 0.006964, 0.4453, 0.00696, 0.5796, 0.239, 0.3435, 0.338, 0.4424, 0.331, 0.4453, 0.2361, 0.3504, 0.09898, 0.6814, 0.0, 0.5824, 0.00696, 0.5796, 0.1019, 0.6745, 0.09899, 0.3435, 0.1019, 0.3504, 0.006964, 0.4453, 3.572e-06, 0.4424, 0.239, 0.6814, 0.09898, 0.6814, 0.1019, 0.6745, 0.2361, 0.6745, 0.9137, 0.2292, 0.8636, 0.2253, 0.8614, 0.1006, 0.9114, 0.09497, 0.8577, 0.3435, 0.8553, 0.4384, 0.8053, 0.4441, 0.8075, 0.3558, 0.803, 0.4384, 0.8053, 0.5726, 0.7552, 0.5688, 0.753, 0.4441, 0.9101, 0.3435, 0.9077, 0.4384, 0.8577, 0.4441, 0.8599, 0.3558, 0.8053, 0.3435, 0.803, 0.4384, 0.753, 0.4441, 0.7552, 0.3558, 0.9137, 0.0, 0.9114, 0.09497, 0.8614, 0.1006, 0.8636, 0.01235, 0.9077, 0.4384, 0.9101, 0.5726, 0.8599, 0.5688, 0.8577, 0.4441, 0.8553, 0.4384, 0.8577, 0.5726, 0.8075, 0.5688, 0.8053, 0.4441, 5.331e-08, 0.7696, 0.08819, 0.6814, 0.151, 0.8321, 0.0, 0.8944, 0.08819, 0.6814, 0.2129, 0.6814, 0.3011, 0.7696, 0.151, 0.8321, 0.3011, 0.7696, 0.3011, 0.8943, 0.2129, 0.9825, 0.151, 0.8321, 0.2129, 0.9825, 0.08819, 0.9825, 0.0, 0.8944, 0.151, 0.8321])
me_circle_001.use_remesh_fix_poles = True
me_circle_001.use_remesh_preserve_attributes = False
me_circle_001.use_mirror_vertex_groups = False
me_circle_001.update()
me_circle_002 = bpy.data.meshes.new('Circle.002')
me_circle_002.from_pydata([(1.995e-09, 0.1368, 0.0001531), (-0.09672, 0.09672, 0.01657), (-0.1368, 0.0, 0.0001531), (-0.09672, -0.09672, 0.01657), (1.395e-08, -0.1368, 0.0001531), (0.09672, -0.09672, 0.0001531), (0.1368, 0.0, 0.0001531), (0.09672, 0.09672, 0.01657), (0.0, 0.0, 0.02642)], [], [(2, 3, 4, 8), (0, 1, 2, 8), (6, 7, 0, 8), (5, 6, 8, 4)])
_uv = me_circle_002.uv_layers.new(name='UVMap')
_uv.uv.foreach_set('vector', [0.0, 0.0, 0.0, 0.0, 0.0, 0.0, 0.0, 0.0, 0.0, 0.0, 0.0, 0.0, 0.0, 0.0, 0.0, 0.0, 0.0, 0.0, 0.0, 0.0, 0.0, 0.0, 0.0, 0.0, 0.0, 0.0, 0.0, 0.0, 0.0, 0.0, 0.0, 0.0])
me_circle_002.use_remesh_fix_poles = True
me_circle_002.use_remesh_preserve_attributes = False
me_circle_002.use_mirror_vertex_groups = False
me_circle_002.update()

# ---- objects
ob_brewer = bpy.data.objects.new('brewer', me_plane)
ob_filtertray = bpy.data.objects.new('filtertray', me_cube_002)
ob_filter = bpy.data.objects.new('filter', me_circle)
ob_filterstack = bpy.data.objects.new('filterstack', me_circle_001)
ob_coffeegrounds = bpy.data.objects.new('coffeegrounds', me_circle_002)

# ---- transforms, parenting, visibility, modifiers, constraints
ob_brewer.location = (0.0, 0.0, 0.0)
ob_brewer.lineart.crease_threshold = 0.0
ob_filtertray.location = (0.0, -1.6, 2.293)
ob_filtertray.lineart.crease_threshold = 0.0
ob_filter.location = (0.0, -1.6, 2.293)
ob_filter.lineart.crease_threshold = 0.0
ob_filterstack.location = (0.0, -1.6, 2.293)
ob_filterstack.lineart.crease_threshold = 0.0
ob_coffeegrounds.location = (7.886e-09, -1.6, 2.331)
ob_coffeegrounds.lineart.crease_threshold = 0.0

# ---- collection membership
col_collection.objects.link(ob_brewer)
col_collection.objects.link(ob_filtertray)
col_collection.objects.link(ob_filter)
col_collection.objects.link(ob_filterstack)
col_collection.objects.link(ob_coffeegrounds)

# ---- scene / render settings (as saved in the file)
scene.frame_start = 1; scene.frame_end = 250; scene.frame_set(1)
scene.render.engine = 'BLENDER_EEVEE_NEXT'
scene.cycles.use_denoising = False
scene.cycles.samples = 128
scene.cycles.sampling_pattern = 'TABULATED_SOBOL'
scene.cycles.use_adaptive_sampling = False
scene.cycles.use_light_tree = False
scene.view_settings.view_transform = 'Filmic'
bpy.context.view_layer.update()

# ---- added for rendering (the .blend has no active camera and no usable light): camera, sun
cam_auto = bpy.data.cameras.new('AutoCamera')
cam_auto.lens = 50.0
cam_auto.sensor_width = 36.0
cam_auto.clip_end = 1000.0
ob_auto_camera = bpy.data.objects.new('AutoCamera', cam_auto)
scene.collection.objects.link(ob_auto_camera)
ob_auto_camera.location = (4.40562, -5.98572, 4.85937)
ob_auto_camera.rotation_euler = (1.09748, -7.21219e-08, 0.694738)
scene.camera = ob_auto_camera
light_auto_sun = bpy.data.lights.new('AutoSun', 'SUN')
light_auto_sun.energy = 3.0
light_auto_sun.angle = 0.0523599
ob_auto_sun = bpy.data.objects.new('AutoSun', light_auto_sun)
scene.collection.objects.link(ob_auto_sun)
ob_auto_sun.rotation_euler = (0.872665, 0.174533, 0.523599)
bpy.context.view_layer.update()
